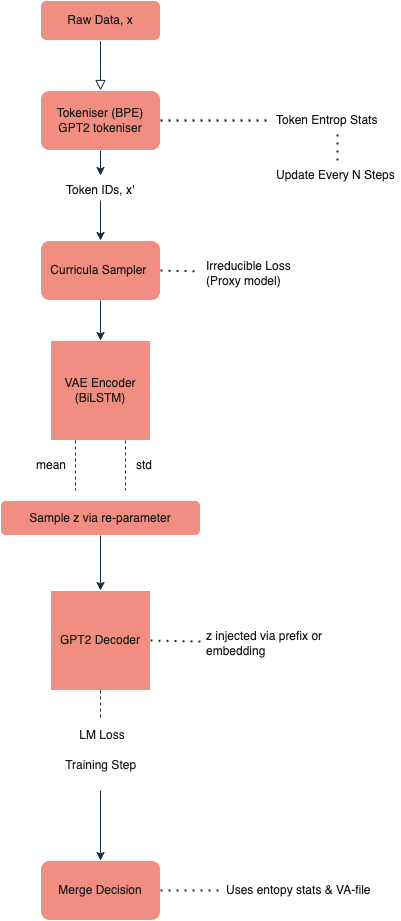

The diagram above was exported from draw.io. Its source (the exported page's mxGraphModel, read from the mxfile embedded in the PNG):
<mxGraphModel dx="1434" dy="785" grid="1" gridSize="10" guides="1" tooltips="1" connect="1" arrows="1" fold="1" page="1" pageScale="1" pageWidth="827" pageHeight="1169" math="0" shadow="0" adaptiveColors="simple">
  <root>
    <mxCell id="WIyWlLk6GJQsqaUBKTNV-0" />
    <mxCell id="WIyWlLk6GJQsqaUBKTNV-1" parent="WIyWlLk6GJQsqaUBKTNV-0" />
    <mxCell id="WIyWlLk6GJQsqaUBKTNV-2" value="" style="rounded=0;html=1;jettySize=auto;orthogonalLoop=1;fontSize=11;endArrow=block;endFill=0;endSize=8;strokeWidth=1;shadow=0;labelBackgroundColor=none;edgeStyle=orthogonalEdgeStyle;strokeColor=#182E3E;fontColor=default;" parent="WIyWlLk6GJQsqaUBKTNV-1" source="WIyWlLk6GJQsqaUBKTNV-3" edge="1">
      <mxGeometry relative="1" as="geometry">
        <mxPoint x="220" y="170" as="targetPoint" />
      </mxGeometry>
    </mxCell>
    <mxCell id="WIyWlLk6GJQsqaUBKTNV-3" value="Raw Data, x" style="rounded=1;whiteSpace=wrap;html=1;fontSize=12;glass=0;strokeWidth=1;shadow=0;labelBackgroundColor=none;fillColor=#F08E81;strokeColor=#FFFFFF;fontColor=#1A1A1A;" parent="WIyWlLk6GJQsqaUBKTNV-1" vertex="1">
      <mxGeometry x="160" y="80" width="120" height="40" as="geometry" />
    </mxCell>
    <mxCell id="EqcZTAAwJ6PdU5nPny6B-0" value="Tokeniser (BPE)&lt;div&gt;GPT2 tokeniser&lt;/div&gt;" style="rounded=1;whiteSpace=wrap;html=1;labelBackgroundColor=none;fillColor=#F08E81;strokeColor=#FFFFFF;fontColor=#1A1A1A;" vertex="1" parent="WIyWlLk6GJQsqaUBKTNV-1">
      <mxGeometry x="160" y="170" width="120" height="60" as="geometry" />
    </mxCell>
    <mxCell id="EqcZTAAwJ6PdU5nPny6B-1" value="" style="endArrow=none;dashed=1;html=1;dashPattern=1 3;strokeWidth=2;rounded=0;exitX=1;exitY=0.5;exitDx=0;exitDy=0;labelBackgroundColor=none;strokeColor=#182E3E;fontColor=default;" edge="1" parent="WIyWlLk6GJQsqaUBKTNV-1" source="EqcZTAAwJ6PdU5nPny6B-0">
      <mxGeometry width="50" height="50" relative="1" as="geometry">
        <mxPoint x="390" y="430" as="sourcePoint" />
        <mxPoint x="390" y="200" as="targetPoint" />
        <Array as="points">
          <mxPoint x="300" y="200" />
          <mxPoint x="320" y="200" />
          <mxPoint x="350" y="200" />
        </Array>
      </mxGeometry>
    </mxCell>
    <mxCell id="EqcZTAAwJ6PdU5nPny6B-2" value="Token Entrop Stats" style="text;strokeColor=none;fillColor=none;align=left;verticalAlign=middle;spacingLeft=4;spacingRight=4;overflow=hidden;points=[[0,0.5],[1,0.5]];portConstraint=eastwest;rotatable=0;whiteSpace=wrap;html=1;labelBackgroundColor=none;fontColor=#1A1A1A;" vertex="1" parent="WIyWlLk6GJQsqaUBKTNV-1">
      <mxGeometry x="390" y="185" width="130" height="30" as="geometry" />
    </mxCell>
    <mxCell id="EqcZTAAwJ6PdU5nPny6B-3" value="" style="endArrow=none;dashed=1;html=1;dashPattern=1 3;strokeWidth=2;rounded=0;entryX=0.515;entryY=0.933;entryDx=0;entryDy=0;entryPerimeter=0;labelBackgroundColor=none;strokeColor=#182E3E;fontColor=default;" edge="1" parent="WIyWlLk6GJQsqaUBKTNV-1" target="EqcZTAAwJ6PdU5nPny6B-2">
      <mxGeometry width="50" height="50" relative="1" as="geometry">
        <mxPoint x="457" y="240" as="sourcePoint" />
        <mxPoint x="440" y="380" as="targetPoint" />
      </mxGeometry>
    </mxCell>
    <mxCell id="EqcZTAAwJ6PdU5nPny6B-4" value="Update Every N Steps" style="text;strokeColor=none;fillColor=none;align=left;verticalAlign=middle;spacingLeft=4;spacingRight=4;overflow=hidden;points=[[0,0.5],[1,0.5]];portConstraint=eastwest;rotatable=0;whiteSpace=wrap;html=1;labelBackgroundColor=none;fontColor=#1A1A1A;" vertex="1" parent="WIyWlLk6GJQsqaUBKTNV-1">
      <mxGeometry x="390" y="240" width="130" height="30" as="geometry" />
    </mxCell>
    <mxCell id="EqcZTAAwJ6PdU5nPny6B-5" value="" style="endArrow=classic;html=1;rounded=0;exitX=0.5;exitY=1;exitDx=0;exitDy=0;labelBackgroundColor=none;strokeColor=#182E3E;fontColor=default;" edge="1" parent="WIyWlLk6GJQsqaUBKTNV-1" source="EqcZTAAwJ6PdU5nPny6B-0" target="EqcZTAAwJ6PdU5nPny6B-6">
      <mxGeometry width="50" height="50" relative="1" as="geometry">
        <mxPoint x="390" y="430" as="sourcePoint" />
        <mxPoint x="220" y="270" as="targetPoint" />
      </mxGeometry>
    </mxCell>
    <mxCell id="EqcZTAAwJ6PdU5nPny6B-6" value="Token IDs, x'" style="text;strokeColor=none;fillColor=none;align=left;verticalAlign=middle;spacingLeft=4;spacingRight=4;overflow=hidden;points=[[0,0.5],[1,0.5]];portConstraint=eastwest;rotatable=0;whiteSpace=wrap;html=1;labelBackgroundColor=none;fontColor=#1A1A1A;" vertex="1" parent="WIyWlLk6GJQsqaUBKTNV-1">
      <mxGeometry x="180" y="255" width="80" height="30" as="geometry" />
    </mxCell>
    <mxCell id="EqcZTAAwJ6PdU5nPny6B-8" value="" style="endArrow=classic;html=1;rounded=0;labelBackgroundColor=none;strokeColor=#182E3E;fontColor=default;" edge="1" parent="WIyWlLk6GJQsqaUBKTNV-1" target="EqcZTAAwJ6PdU5nPny6B-9">
      <mxGeometry width="50" height="50" relative="1" as="geometry">
        <mxPoint x="220" y="280" as="sourcePoint" />
        <mxPoint x="220" y="320" as="targetPoint" />
      </mxGeometry>
    </mxCell>
    <mxCell id="EqcZTAAwJ6PdU5nPny6B-9" value="Curricula Sampler&amp;nbsp;" style="rounded=1;whiteSpace=wrap;html=1;labelBackgroundColor=none;fillColor=#F08E81;strokeColor=#FFFFFF;fontColor=#1A1A1A;" vertex="1" parent="WIyWlLk6GJQsqaUBKTNV-1">
      <mxGeometry x="160" y="320" width="120" height="60" as="geometry" />
    </mxCell>
    <mxCell id="EqcZTAAwJ6PdU5nPny6B-10" value="" style="endArrow=none;dashed=1;html=1;dashPattern=1 3;strokeWidth=2;rounded=0;exitX=1;exitY=0.5;exitDx=0;exitDy=0;labelBackgroundColor=none;strokeColor=#182E3E;fontColor=default;" edge="1" parent="WIyWlLk6GJQsqaUBKTNV-1" source="EqcZTAAwJ6PdU5nPny6B-9" target="EqcZTAAwJ6PdU5nPny6B-11">
      <mxGeometry width="50" height="50" relative="1" as="geometry">
        <mxPoint x="390" y="430" as="sourcePoint" />
        <mxPoint x="360" y="350" as="targetPoint" />
      </mxGeometry>
    </mxCell>
    <mxCell id="EqcZTAAwJ6PdU5nPny6B-11" value="Irreducible Loss&amp;nbsp;&lt;div&gt;(Proxy model)&lt;/div&gt;" style="text;strokeColor=none;fillColor=none;align=left;verticalAlign=middle;spacingLeft=4;spacingRight=4;overflow=hidden;points=[[0,0.5],[1,0.5]];portConstraint=eastwest;rotatable=0;whiteSpace=wrap;html=1;labelBackgroundColor=none;fontColor=#1A1A1A;" vertex="1" parent="WIyWlLk6GJQsqaUBKTNV-1">
      <mxGeometry x="320" y="335" width="130" height="35" as="geometry" />
    </mxCell>
    <mxCell id="EqcZTAAwJ6PdU5nPny6B-12" value="" style="endArrow=classic;html=1;rounded=0;exitX=0.5;exitY=1;exitDx=0;exitDy=0;labelBackgroundColor=none;strokeColor=#182E3E;fontColor=default;" edge="1" parent="WIyWlLk6GJQsqaUBKTNV-1" source="EqcZTAAwJ6PdU5nPny6B-9" target="EqcZTAAwJ6PdU5nPny6B-13">
      <mxGeometry width="50" height="50" relative="1" as="geometry">
        <mxPoint x="390" y="430" as="sourcePoint" />
        <mxPoint x="220" y="420" as="targetPoint" />
      </mxGeometry>
    </mxCell>
    <mxCell id="EqcZTAAwJ6PdU5nPny6B-13" value="VAE Encoder&lt;div&gt;(BiLSTM)&lt;/div&gt;" style="whiteSpace=wrap;html=1;aspect=fixed;labelBackgroundColor=none;fillColor=#F08E81;strokeColor=#FFFFFF;fontColor=#1A1A1A;" vertex="1" parent="WIyWlLk6GJQsqaUBKTNV-1">
      <mxGeometry x="170" y="420" width="100" height="100" as="geometry" />
    </mxCell>
    <mxCell id="EqcZTAAwJ6PdU5nPny6B-14" value="" style="endArrow=none;dashed=1;html=1;rounded=0;exitX=0.75;exitY=1;exitDx=0;exitDy=0;labelBackgroundColor=none;strokeColor=#182E3E;fontColor=default;" edge="1" parent="WIyWlLk6GJQsqaUBKTNV-1" source="EqcZTAAwJ6PdU5nPny6B-13">
      <mxGeometry width="50" height="50" relative="1" as="geometry">
        <mxPoint x="390" y="430" as="sourcePoint" />
        <mxPoint x="245" y="570" as="targetPoint" />
      </mxGeometry>
    </mxCell>
    <mxCell id="EqcZTAAwJ6PdU5nPny6B-15" value="" style="endArrow=none;dashed=1;html=1;rounded=0;exitX=0.25;exitY=1;exitDx=0;exitDy=0;labelBackgroundColor=none;strokeColor=#182E3E;fontColor=default;" edge="1" parent="WIyWlLk6GJQsqaUBKTNV-1" source="EqcZTAAwJ6PdU5nPny6B-13">
      <mxGeometry width="50" height="50" relative="1" as="geometry">
        <mxPoint x="390" y="430" as="sourcePoint" />
        <mxPoint x="195" y="570" as="targetPoint" />
      </mxGeometry>
    </mxCell>
    <mxCell id="EqcZTAAwJ6PdU5nPny6B-18" value="mean" style="text;strokeColor=none;fillColor=none;align=left;verticalAlign=middle;spacingLeft=4;spacingRight=4;overflow=hidden;points=[[0,0.5],[1,0.5]];portConstraint=eastwest;rotatable=0;whiteSpace=wrap;html=1;labelBackgroundColor=none;fontColor=#1A1A1A;" vertex="1" parent="WIyWlLk6GJQsqaUBKTNV-1">
      <mxGeometry x="150" y="530" width="80" height="30" as="geometry" />
    </mxCell>
    <mxCell id="EqcZTAAwJ6PdU5nPny6B-20" value="std" style="text;strokeColor=none;fillColor=none;align=left;verticalAlign=middle;spacingLeft=4;spacingRight=4;overflow=hidden;points=[[0,0.5],[1,0.5]];portConstraint=eastwest;rotatable=0;whiteSpace=wrap;html=1;labelBackgroundColor=none;fontColor=#1A1A1A;" vertex="1" parent="WIyWlLk6GJQsqaUBKTNV-1">
      <mxGeometry x="250" y="530" width="80" height="30" as="geometry" />
    </mxCell>
    <mxCell id="EqcZTAAwJ6PdU5nPny6B-22" value="Sample z via re-parameter" style="rounded=1;whiteSpace=wrap;html=1;labelBackgroundColor=none;fillColor=#F08E81;strokeColor=#FFFFFF;fontColor=#1A1A1A;" vertex="1" parent="WIyWlLk6GJQsqaUBKTNV-1">
      <mxGeometry x="120" y="580" width="200" height="35" as="geometry" />
    </mxCell>
    <mxCell id="EqcZTAAwJ6PdU5nPny6B-23" value="GPT2 Decoder" style="whiteSpace=wrap;html=1;aspect=fixed;labelBackgroundColor=none;fillColor=#F08E81;strokeColor=#FFFFFF;fontColor=#1A1A1A;" vertex="1" parent="WIyWlLk6GJQsqaUBKTNV-1">
      <mxGeometry x="170" y="670" width="100" height="100" as="geometry" />
    </mxCell>
    <mxCell id="EqcZTAAwJ6PdU5nPny6B-24" value="" style="endArrow=classic;html=1;rounded=0;exitX=0.5;exitY=1;exitDx=0;exitDy=0;entryX=0.5;entryY=0;entryDx=0;entryDy=0;labelBackgroundColor=none;strokeColor=#182E3E;fontColor=default;" edge="1" parent="WIyWlLk6GJQsqaUBKTNV-1" source="EqcZTAAwJ6PdU5nPny6B-22" target="EqcZTAAwJ6PdU5nPny6B-23">
      <mxGeometry width="50" height="50" relative="1" as="geometry">
        <mxPoint x="390" y="800" as="sourcePoint" />
        <mxPoint x="440" y="750" as="targetPoint" />
      </mxGeometry>
    </mxCell>
    <mxCell id="EqcZTAAwJ6PdU5nPny6B-25" value="" style="endArrow=none;dashed=1;html=1;dashPattern=1 3;strokeWidth=2;rounded=0;exitX=1;exitY=0.5;exitDx=0;exitDy=0;labelBackgroundColor=none;strokeColor=#182E3E;fontColor=default;" edge="1" parent="WIyWlLk6GJQsqaUBKTNV-1" source="EqcZTAAwJ6PdU5nPny6B-23" target="EqcZTAAwJ6PdU5nPny6B-26">
      <mxGeometry width="50" height="50" relative="1" as="geometry">
        <mxPoint x="390" y="800" as="sourcePoint" />
        <mxPoint x="360" y="720" as="targetPoint" />
      </mxGeometry>
    </mxCell>
    <mxCell id="EqcZTAAwJ6PdU5nPny6B-26" value="z injected via prefix or embedding" style="text;strokeColor=none;fillColor=none;align=left;verticalAlign=middle;spacingLeft=4;spacingRight=4;overflow=hidden;points=[[0,0.5],[1,0.5]];portConstraint=eastwest;rotatable=0;whiteSpace=wrap;html=1;labelBackgroundColor=none;fontColor=#1A1A1A;" vertex="1" parent="WIyWlLk6GJQsqaUBKTNV-1">
      <mxGeometry x="320" y="705" width="130" height="35" as="geometry" />
    </mxCell>
    <mxCell id="EqcZTAAwJ6PdU5nPny6B-27" value="" style="endArrow=none;dashed=1;html=1;rounded=0;exitX=0.5;exitY=1;exitDx=0;exitDy=0;labelBackgroundColor=none;strokeColor=#182E3E;fontColor=default;" edge="1" parent="WIyWlLk6GJQsqaUBKTNV-1" source="EqcZTAAwJ6PdU5nPny6B-23" target="EqcZTAAwJ6PdU5nPny6B-28">
      <mxGeometry width="50" height="50" relative="1" as="geometry">
        <mxPoint x="390" y="800" as="sourcePoint" />
        <mxPoint x="220" y="810" as="targetPoint" />
      </mxGeometry>
    </mxCell>
    <mxCell id="EqcZTAAwJ6PdU5nPny6B-28" value="&amp;nbsp; &amp;nbsp; LM Loss" style="text;strokeColor=none;fillColor=none;align=left;verticalAlign=middle;spacingLeft=4;spacingRight=4;overflow=hidden;points=[[0,0.5],[1,0.5]];portConstraint=eastwest;rotatable=0;whiteSpace=wrap;html=1;labelBackgroundColor=none;fontColor=#1A1A1A;" vertex="1" parent="WIyWlLk6GJQsqaUBKTNV-1">
      <mxGeometry x="180" y="800" width="80" height="30" as="geometry" />
    </mxCell>
    <mxCell id="EqcZTAAwJ6PdU5nPny6B-30" value="&amp;nbsp; &amp;nbsp; Training Step" style="text;strokeColor=none;fillColor=none;align=left;verticalAlign=middle;spacingLeft=4;spacingRight=4;overflow=hidden;points=[[0,0.5],[1,0.5]];portConstraint=eastwest;rotatable=0;whiteSpace=wrap;html=1;labelBackgroundColor=none;fontColor=#1A1A1A;" vertex="1" parent="WIyWlLk6GJQsqaUBKTNV-1">
      <mxGeometry x="166" y="830" width="108" height="30" as="geometry" />
    </mxCell>
    <mxCell id="EqcZTAAwJ6PdU5nPny6B-33" value="Merge Decision" style="rounded=1;whiteSpace=wrap;html=1;labelBackgroundColor=none;fillColor=#F08E81;strokeColor=#FFFFFF;fontColor=#1A1A1A;" vertex="1" parent="WIyWlLk6GJQsqaUBKTNV-1">
      <mxGeometry x="160" y="940" width="120" height="60" as="geometry" />
    </mxCell>
    <mxCell id="EqcZTAAwJ6PdU5nPny6B-34" value="" style="endArrow=classic;html=1;rounded=0;entryX=0.5;entryY=0;entryDx=0;entryDy=0;labelBackgroundColor=none;strokeColor=#182E3E;fontColor=default;" edge="1" parent="WIyWlLk6GJQsqaUBKTNV-1" target="EqcZTAAwJ6PdU5nPny6B-33">
      <mxGeometry width="50" height="50" relative="1" as="geometry">
        <mxPoint x="220" y="870" as="sourcePoint" />
        <mxPoint x="440" y="870" as="targetPoint" />
      </mxGeometry>
    </mxCell>
    <mxCell id="EqcZTAAwJ6PdU5nPny6B-35" value="" style="endArrow=none;dashed=1;html=1;dashPattern=1 3;strokeWidth=2;rounded=0;exitX=1;exitY=0.5;exitDx=0;exitDy=0;labelBackgroundColor=none;strokeColor=#182E3E;fontColor=default;" edge="1" parent="WIyWlLk6GJQsqaUBKTNV-1" source="EqcZTAAwJ6PdU5nPny6B-33" target="EqcZTAAwJ6PdU5nPny6B-36">
      <mxGeometry width="50" height="50" relative="1" as="geometry">
        <mxPoint x="390" y="920" as="sourcePoint" />
        <mxPoint x="380" y="970" as="targetPoint" />
      </mxGeometry>
    </mxCell>
    <mxCell id="EqcZTAAwJ6PdU5nPny6B-36" value="Uses entopy stats &amp;amp; VA-file" style="text;strokeColor=none;fillColor=none;align=left;verticalAlign=middle;spacingLeft=4;spacingRight=4;overflow=hidden;points=[[0,0.5],[1,0.5]];portConstraint=eastwest;rotatable=0;whiteSpace=wrap;html=1;labelBackgroundColor=none;fontColor=#1A1A1A;" vertex="1" parent="WIyWlLk6GJQsqaUBKTNV-1">
      <mxGeometry x="340" y="955" width="180" height="30" as="geometry" />
    </mxCell>
  </root>
</mxGraphModel>